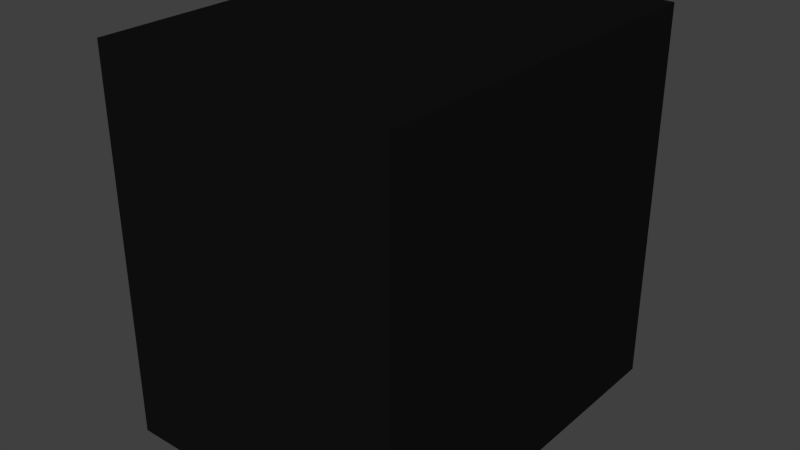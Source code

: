 # Source: swi-l-div-hand.blend  (saved by Blender 2.69.0; exported with 4.5.12 LTS)
import bpy
from mathutils import Matrix  # noqa: F401  (used for matrix-valued properties, if any)

bpy.ops.wm.read_factory_settings(use_empty=True)
scene = bpy.context.scene
scene.name = 'Scene'

# ---- collections
col_collection_1 = bpy.data.collections.new('Collection 1'); scene.collection.children.link(col_collection_1)

# ---- materials (node trees are filled in below, after node groups)
mat_material = bpy.data.materials.new('Material')
mat_material.alpha_threshold = 0.0
mat_material.use_transparent_shadow = False
mat_material.preview_render_type = 'FLAT'
mat_material.diffuse_color = (0.00637, 0.00637, 0.00637, 1.0)
mat_material.specular_color = (0.0, 0.0, 0.0)
mat_material.roughness = 0.5
mat_material.line_color = (0.0, 0.0, 0.0, 1.0)

# ---- material node trees

# ---- world
world_world = bpy.data.worlds.new('World'); scene.world = world_world
world_world.color = (0.05088, 0.05088, 0.05088)
world_world.use_sun_shadow = False
world_world.sun_shadow_jitter_overblur = 0.0
world_world.cycles.sampling_method = 'MANUAL'
world_world.cycles.sample_map_resolution = 256

# ---- meshes
me_cube = bpy.data.meshes.new('Cube')
me_cube.from_pydata([(0.1675, 0.213, -0.213), (0.1675, -0.213, -0.213), (-0.1675, -0.213, -0.213), (-0.1675, 0.213, -0.213), (0.1675, 0.213, 0.213), (0.1675, -0.213, 0.213), (-0.1675, -0.213, 0.213), (-0.1675, 0.213, 0.213)], [], [(0, 1, 2, 3), (4, 7, 6, 5), (0, 4, 5, 1), (1, 5, 6, 2), (2, 6, 7, 3), (4, 0, 3, 7)])
_uv = me_cube.uv_layers.new(name='UVMap')
_uv.uv.foreach_set('vector', [0.9876, 0.004174, 0.6858, 0.2733, 0.2953, 0.2733, 0.2953, 0.2733, 1.001, 0.9915, 0.02402, 0.9944, 0.011, 0.9678, 0.9961, 0.9603, 0.9876, 0.004174, 1.001, 0.9915, 0.9679, 0.9921, 0.9593, 0.01869, 0.9876, 0.004174, 0.9944, 0.9886, 0.000286, 0.9944, 0.007068, 0.01003, 0.1156, 0.01003, 0.1257, 0.9974, 0.01724, 1.0, 0.01046, 0.0071, 0.9968, 0.9915, 0.9919, 0.007919, 0.004491, -0.001911, 0.004491, 0.9851])
me_cube.materials.append(mat_material)
me_cube.use_remesh_preserve_volume = False
me_cube.use_remesh_preserve_attributes = False
me_cube.use_mirror_vertex_groups = False
me_cube.update()

# ---- objects
ob_cube = bpy.data.objects.new('Cube', me_cube)

# ---- transforms, parenting, visibility, modifiers, constraints
ob_cube.location = (-1.954, 0.213, 0.213)
ob_cube.lock_rotations_4d = False
ob_cube.empty_display_type = 'ARROWS'
ob_cube.lineart.crease_threshold = 0.0

# ---- collection membership
col_collection_1.objects.link(ob_cube)

# ---- scene / render settings (as saved in the file)
scene.frame_start = 1; scene.frame_end = 250; scene.frame_set(1)
scene.render.engine = 'BLENDER_EEVEE_NEXT'
scene.render.image_settings.compression = 90
scene.render.resolution_percentage = 50
scene.render.dither_intensity = 0.0
scene.cycles.use_denoising = False
scene.cycles.samples = 10
scene.cycles.sampling_pattern = 'TABULATED_SOBOL'
scene.cycles.light_sampling_threshold = 0.0
scene.cycles.use_adaptive_sampling = False
scene.cycles.use_light_tree = False
scene.cycles.blur_glossy = 0.0
scene.cycles.volume_bounces = 1
scene.cycles.pixel_filter_type = 'GAUSSIAN'
scene.cycles.sample_clamp_indirect = 0.0
scene.view_settings.view_transform = 'Standard'
bpy.context.view_layer.update()

# ---- added for rendering (the .blend has no active camera and no usable light): camera, sun
cam_auto = bpy.data.cameras.new('AutoCamera')
cam_auto.lens = 50.0
cam_auto.sensor_width = 36.0
cam_auto.clip_end = 1000.0
ob_auto_camera = bpy.data.objects.new('AutoCamera', cam_auto)
scene.collection.objects.link(ob_auto_camera)
ob_auto_camera.location = (-1.31621, -0.552343, 0.723229)
ob_auto_camera.rotation_euler = (1.09748, -7.21219e-08, 0.694738)
scene.camera = ob_auto_camera
light_auto_sun = bpy.data.lights.new('AutoSun', 'SUN')
light_auto_sun.energy = 3.0
light_auto_sun.angle = 0.0523599
ob_auto_sun = bpy.data.objects.new('AutoSun', light_auto_sun)
scene.collection.objects.link(ob_auto_sun)
ob_auto_sun.rotation_euler = (0.872665, 0.174533, 0.523599)
bpy.context.view_layer.update()
